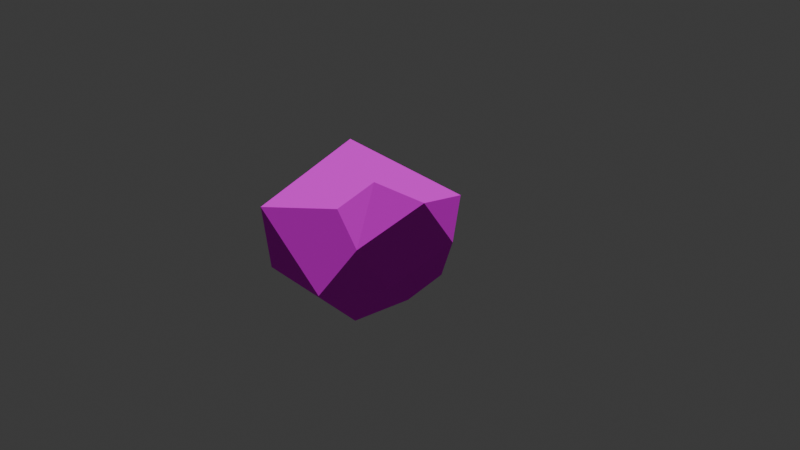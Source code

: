 # Source: Piedra_1.blend  (saved by Blender 5.2.45; exported with 4.5.12 LTS)
import bpy
from mathutils import Matrix  # noqa: F401  (used for matrix-valued properties, if any)

bpy.ops.wm.read_factory_settings(use_empty=True)
scene = bpy.context.scene
scene.name = 'Scene'

# ---- collections
col_collection = bpy.data.collections.new('Collection'); scene.collection.children.link(col_collection)

# ---- images (referenced by path relative to the original .blend; pixels are not part of the script)
import os
ASSET_DIR = os.environ.get("B2B_ASSET_DIR", "")  # directory of the original .blend (textures are referenced by path, not embedded)
HERE = os.path.dirname(os.path.abspath(__file__))  # packed textures are extracted next to this script under _unpacked/

def load_image(name, relpath, width, height, colorspace="sRGB"):
    """Load a texture the original file referenced (path relative to the .blend, or extracted next to this script)."""
    p = next((c for c in (os.path.join(HERE, relpath), os.path.join(ASSET_DIR, relpath)) if relpath and os.path.exists(c)), "")
    if p:
        img = bpy.data.images.load(p, check_existing=True)
        img.name = name
    else:  # same state as the original file: an image datablock whose file is absent (Cycles renders it pink)
        img = bpy.data.images.new(name, width, height)
        img.source = "FILE"
        img.filepath = "//" + (relpath or name)
    img.colorspace_settings.name = colorspace
    return img
img_piedra_1_texture_png = load_image('Piedra 1 texture.png', 'Piedra 1 texture.png', 1024, 1024, 'sRGB')

# ---- materials (node trees are filled in below, after node groups)
mat_material_001 = bpy.data.materials.new('Material.001')

# ---- material node trees
mat_material_001.use_nodes = True; mat_material_001.node_tree.nodes.clear()
_N = mat_material_001.node_tree.nodes; _L = mat_material_001.node_tree.links
n0 = _N.new('ShaderNodeBsdfPrincipled'); n0.name = 'Principled BSDF'; n0.location = (-200, 100)
n0.inputs[1].default_value = 0.3036
n0.inputs[2].default_value = 1.0
n0.inputs[3].default_value = 1.0
n0.inputs[10].default_value = 0.005
n1 = _N.new('ShaderNodeOutputMaterial'); n1.name = 'Material Output'; n1.location = (200, 100)
n2 = _N.new('ShaderNodeTexImage'); n2.name = 'Image Texture'; n2.location = (-490, 75)
n2.image = img_piedra_1_texture_png
_L.new(n0.outputs[0], n1.inputs[0])
_L.new(n2.outputs[0], n0.inputs[0])
n1.is_active_output = True

# ---- world
world_world = bpy.data.worlds.new('World'); scene.world = world_world
world_world.use_nodes = True; world_world.node_tree.nodes.clear()
_N = world_world.node_tree.nodes; _L = world_world.node_tree.links
n0 = _N.new('ShaderNodeOutputWorld'); n0.name = 'World Output'; n0.location = (200, 100)
n1 = _N.new('ShaderNodeBackground'); n1.name = 'Background'; n1.location = (-200, 100)
n1.inputs[0].default_value = (0.05088, 0.05088, 0.05088, 1.0)
_L.new(n1.outputs[0], n0.inputs[0])
n0.is_active_output = True
world_world.color = (0.05088, 0.05088, 0.05088)
world_world.sun_shadow_jitter_overblur = 0.0

# ---- cameras
cam_camera = bpy.data.cameras.new('Camera')

# ---- lights
light_sun = bpy.data.lights.new('Sun', 'SUN')
light_sun.energy = 2.72

# ---- meshes
me_icosphere = bpy.data.meshes.new('Icosphere')
me_icosphere.from_pydata([(0.0, 0.0, -1.0), (-0.2764, -0.8506, -0.4472), (-0.6892, -0.00848, -0.3467), (-0.208, 0.6413, -0.3473), (0.5629, 0.4328, -0.3467), (-0.7236, -0.5257, 0.4472), (-0.5371, 0.3366, 0.3497), (0.2368, 0.5881, 0.3497), (0.8944, 0.0, 0.4472), (-0.01549, -0.005726, 1.108), (0.8025, -0.2828, -0.03385), (0.2614, -0.6759, -0.4472), (0.434, -0.3153, -0.6685), (0.7236, -0.1049, -0.4472), (0.02092, -0.8506, 0.03385), (0.562, -0.4575, 0.4472), (0.1659, -0.5308, 0.6974), (-0.1238, -0.7206, 0.4472)], [], [(0, 1, 2), (0, 2, 3), (0, 3, 4), (2, 1, 5), (3, 2, 6), (4, 3, 7), (2, 5, 6), (3, 6, 7), (4, 7, 8), (6, 5, 9), (7, 6, 9), (8, 7, 9), (10, 11, 12, 13), (14, 15, 16, 17), (10, 15, 14, 11), (13, 12, 0, 4), (0, 12, 11, 1), (10, 13, 4, 8), (10, 8, 15), (1, 11, 14), (1, 14, 17, 5), (5, 17, 16, 9), (16, 15, 8, 9)])
_uv = me_icosphere.uv_layers.new(name='UVMap')
_uv.uv.foreach_set('vector', [0.4813, 0.478, 0.544, 0.6034, 0.4012, 0.5644, 0.4813, 0.478, 0.4012, 0.5644, 0.3704, 0.4578, 0.4813, 0.478, 0.3704, 0.4578, 0.4309, 0.349, 0.4012, 0.5644, 0.544, 0.6034, 0.3712, 0.6949, 0.3704, 0.4578, 0.4012, 0.5644, 0.2826, 0.5477, 0.4309, 0.349, 0.3704, 0.4578, 0.2912, 0.3831, 0.4012, 0.5644, 0.3712, 0.6949, 0.2826, 0.5477, 0.3704, 0.4578, 0.2826, 0.5477, 0.2912, 0.3831, 0.4309, 0.349, 0.2912, 0.3831, 0.3119, 0.2503, 0.9435, 0.6241, 0.9336, 0.7966, 0.7419, 0.6602, 0.8584, 0.4914, 0.9435, 0.6241, 0.7419, 0.6602, 0.6911, 0.4324, 0.8584, 0.4914, 0.7419, 0.6602, 0.5789, 0.3334, 0.5981, 0.4891, 0.5388, 0.4386, 0.5297, 0.3777, 0.8125, 0.9367, 0.6749, 0.8597, 0.7513, 0.8023, 0.8187, 0.8476, 0.617, 0.9577, 0.6749, 0.8597, 0.8125, 0.9367, 0.7677, 1.038, 0.5297, 0.3777, 0.5388, 0.4386, 0.4813, 0.478, 0.4309, 0.349, 0.4813, 0.478, 0.5388, 0.4386, 0.5981, 0.4891, 0.544, 0.6034, 0.5789, 0.3334, 0.5297, 0.3777, 0.4309, 0.349, 0.5662, 0.2503, 0.617, 0.9577, 0.564, 0.8378, 0.6749, 0.8597, 0.8934, 1.015, 0.7677, 1.038, 0.8125, 0.9367, 0.8934, 1.015, 0.8125, 0.9367, 0.8187, 0.8476, 0.9336, 0.7966, 0.9336, 0.7966, 0.8187, 0.8476, 0.7513, 0.8023, 0.7419, 0.6602, 0.7513, 0.8023, 0.6749, 0.8597, 0.564, 0.8378, 0.7419, 0.6602])
me_icosphere.materials.append(mat_material_001)
me_icosphere.update()

# ---- objects
ob_icosphere = bpy.data.objects.new('Icosphere', me_icosphere)
ob_camera = bpy.data.objects.new('Camera', cam_camera)
ob_empty = bpy.data.objects.new('Empty', None)
ob_sun = bpy.data.objects.new('Sun', light_sun)

# ---- transforms, parenting, visibility, modifiers, constraints
ob_icosphere.location = (0.0, 0.0, 0.0)
ob_icosphere.scale = (1.371, 1.304, 1.0)
ob_camera.location = (0.0, -12.53, 2.148)
ob_camera.rotation_euler = (1.41, 0.00996, -0.04389)
ob_empty.location = (0.0, 0.0, 0.0)
ob_sun.location = (0.0, 0.0, 8.082)

# ---- collection membership
col_collection.objects.link(ob_icosphere)
col_collection.objects.link(ob_camera)
col_collection.objects.link(ob_empty)
col_collection.objects.link(ob_sun)

# ---- scene / render settings (as saved in the file)
scene.camera = ob_camera
scene.frame_start = 1; scene.frame_end = 120; scene.frame_set(0)
scene.render.engine = 'BLENDER_EEVEE_NEXT'
scene.render.image_settings.file_format = 'FFMPEG'
scene.render.image_settings.color_mode = 'RGB'
scene.render.bake_bias = 0.0
scene.render.bake_samples = 0
scene.render.compositor_device = 'GPU'
scene.eevee.use_volume_custom_range = False
scene.eevee.fast_gi_thickness_near = 0.1
scene.eevee.fast_gi_thickness_far = 0.0
scene.eevee.ray_tracing_options.screen_trace_thickness = 0.1
bpy.context.view_layer.update()
